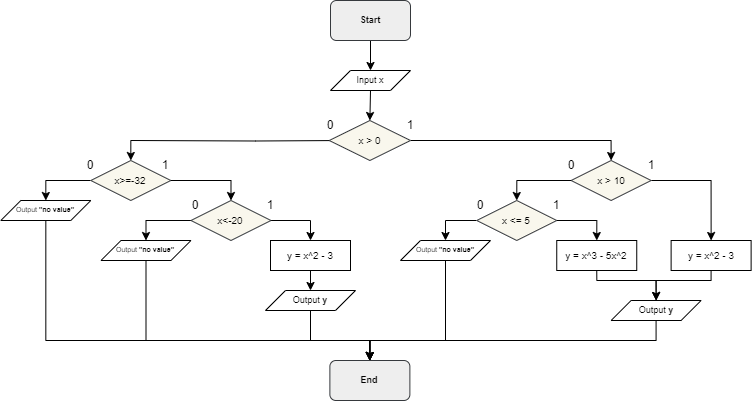

The diagram above was exported from draw.io. Its source (the exported page's mxGraphModel, read from the mxfile embedded in the PNG):
<mxGraphModel dx="393" dy="504" grid="1" gridSize="10" guides="1" tooltips="1" connect="1" arrows="1" fold="1" page="1" pageScale="1" pageWidth="827" pageHeight="1169" math="0" shadow="0">
  <root>
    <mxCell id="0" />
    <mxCell id="1" parent="0" />
    <mxCell id="44tIQCdvgjzrIykR8jaS-24" style="edgeStyle=orthogonalEdgeStyle;rounded=0;orthogonalLoop=1;jettySize=auto;html=1;entryX=0.5;entryY=0;entryDx=0;entryDy=0;" parent="1" source="44tIQCdvgjzrIykR8jaS-1" target="44tIQCdvgjzrIykR8jaS-2" edge="1">
      <mxGeometry relative="1" as="geometry" />
    </mxCell>
    <mxCell id="44tIQCdvgjzrIykR8jaS-1" value="Start" style="rounded=1;whiteSpace=wrap;html=1;fillColor=#eeeeee;strokeColor=#36393d;fontSize=9;fontStyle=1" parent="1" vertex="1">
      <mxGeometry x="400" width="80" height="40" as="geometry" />
    </mxCell>
    <mxCell id="44tIQCdvgjzrIykR8jaS-25" style="edgeStyle=orthogonalEdgeStyle;rounded=0;orthogonalLoop=1;jettySize=auto;html=1;exitX=0.5;exitY=1;exitDx=0;exitDy=0;entryX=0.5;entryY=0;entryDx=0;entryDy=0;" parent="1" source="44tIQCdvgjzrIykR8jaS-2" target="44tIQCdvgjzrIykR8jaS-4" edge="1">
      <mxGeometry relative="1" as="geometry" />
    </mxCell>
    <mxCell id="44tIQCdvgjzrIykR8jaS-2" value="Input x" style="shape=parallelogram;perimeter=parallelogramPerimeter;whiteSpace=wrap;html=1;fixedSize=1;fontSize=9;" parent="1" vertex="1">
      <mxGeometry x="400" y="70" width="80" height="20" as="geometry" />
    </mxCell>
    <mxCell id="XsINXd-tEwwvx52oNs7r-3" style="edgeStyle=orthogonalEdgeStyle;rounded=0;orthogonalLoop=1;jettySize=auto;html=1;entryX=0.5;entryY=0;entryDx=0;entryDy=0;" edge="1" parent="1" target="44tIQCdvgjzrIykR8jaS-26">
      <mxGeometry relative="1" as="geometry">
        <mxPoint x="409.30004310344816" y="140.0344827586207" as="sourcePoint" />
      </mxGeometry>
    </mxCell>
    <mxCell id="XsINXd-tEwwvx52oNs7r-6" style="edgeStyle=orthogonalEdgeStyle;rounded=0;orthogonalLoop=1;jettySize=auto;html=1;entryX=0.5;entryY=0;entryDx=0;entryDy=0;" edge="1" parent="1" source="44tIQCdvgjzrIykR8jaS-4" target="44tIQCdvgjzrIykR8jaS-42">
      <mxGeometry relative="1" as="geometry" />
    </mxCell>
    <mxCell id="44tIQCdvgjzrIykR8jaS-4" value="&lt;font style=&quot;font-size: 10px;&quot;&gt;x &amp;gt; 0&lt;/font&gt;" style="rhombus;whiteSpace=wrap;html=1;fillColor=#f9f7ed;strokeColor=#36393d;fontSize=10;" parent="1" vertex="1">
      <mxGeometry x="398.75" y="120" width="81.25" height="40" as="geometry" />
    </mxCell>
    <mxCell id="44tIQCdvgjzrIykR8jaS-14" value="1" style="text;html=1;align=center;verticalAlign=middle;whiteSpace=wrap;rounded=0;fontSize=12;" parent="1" vertex="1">
      <mxGeometry x="450.32" y="110" width="60" height="30" as="geometry" />
    </mxCell>
    <mxCell id="44tIQCdvgjzrIykR8jaS-15" value="0" style="text;html=1;align=center;verticalAlign=middle;whiteSpace=wrap;rounded=0;" parent="1" vertex="1">
      <mxGeometry x="370" y="110" width="60" height="30" as="geometry" />
    </mxCell>
    <mxCell id="XsINXd-tEwwvx52oNs7r-2" style="edgeStyle=orthogonalEdgeStyle;rounded=0;orthogonalLoop=1;jettySize=auto;html=1;entryX=0.5;entryY=0;entryDx=0;entryDy=0;" edge="1" parent="1" source="44tIQCdvgjzrIykR8jaS-26" target="44tIQCdvgjzrIykR8jaS-52">
      <mxGeometry relative="1" as="geometry" />
    </mxCell>
    <mxCell id="XsINXd-tEwwvx52oNs7r-9" style="edgeStyle=orthogonalEdgeStyle;rounded=0;orthogonalLoop=1;jettySize=auto;html=1;entryX=0.5;entryY=0;entryDx=0;entryDy=0;" edge="1" parent="1" source="44tIQCdvgjzrIykR8jaS-26" target="44tIQCdvgjzrIykR8jaS-66">
      <mxGeometry relative="1" as="geometry">
        <Array as="points">
          <mxPoint x="115" y="180" />
        </Array>
      </mxGeometry>
    </mxCell>
    <mxCell id="44tIQCdvgjzrIykR8jaS-26" value="x&amp;gt;=-32" style="rhombus;whiteSpace=wrap;html=1;fillColor=#f9f7ed;strokeColor=#36393d;fontSize=10;" parent="1" vertex="1">
      <mxGeometry x="160.32" y="160" width="80" height="40" as="geometry" />
    </mxCell>
    <mxCell id="44tIQCdvgjzrIykR8jaS-38" style="edgeStyle=orthogonalEdgeStyle;rounded=0;orthogonalLoop=1;jettySize=auto;html=1;entryX=0.5;entryY=0;entryDx=0;entryDy=0;" parent="1" source="44tIQCdvgjzrIykR8jaS-28" target="44tIQCdvgjzrIykR8jaS-37" edge="1">
      <mxGeometry relative="1" as="geometry">
        <Array as="points">
          <mxPoint x="666.25" y="220" />
        </Array>
      </mxGeometry>
    </mxCell>
    <mxCell id="XsINXd-tEwwvx52oNs7r-7" style="edgeStyle=orthogonalEdgeStyle;rounded=0;orthogonalLoop=1;jettySize=auto;html=1;entryX=0.5;entryY=0;entryDx=0;entryDy=0;" edge="1" parent="1" source="44tIQCdvgjzrIykR8jaS-28" target="44tIQCdvgjzrIykR8jaS-33">
      <mxGeometry relative="1" as="geometry">
        <Array as="points">
          <mxPoint x="515" y="220" />
        </Array>
      </mxGeometry>
    </mxCell>
    <mxCell id="44tIQCdvgjzrIykR8jaS-28" value="&lt;font style=&quot;font-size: 10px;&quot;&gt;x &amp;lt;= 5&lt;/font&gt;" style="rhombus;whiteSpace=wrap;html=1;fillColor=#f9f7ed;strokeColor=#36393d;fontSize=10;" parent="1" vertex="1">
      <mxGeometry x="546.25" y="200" width="80" height="40" as="geometry" />
    </mxCell>
    <mxCell id="44tIQCdvgjzrIykR8jaS-32" value="0" style="text;html=1;align=center;verticalAlign=middle;whiteSpace=wrap;rounded=0;" parent="1" vertex="1">
      <mxGeometry x="520" y="190" width="60" height="30" as="geometry" />
    </mxCell>
    <mxCell id="XsINXd-tEwwvx52oNs7r-23" style="edgeStyle=orthogonalEdgeStyle;rounded=0;orthogonalLoop=1;jettySize=auto;html=1;entryX=0.5;entryY=0;entryDx=0;entryDy=0;" edge="1" parent="1" source="44tIQCdvgjzrIykR8jaS-33" target="44tIQCdvgjzrIykR8jaS-72">
      <mxGeometry relative="1" as="geometry">
        <Array as="points">
          <mxPoint x="515" y="340" />
          <mxPoint x="439" y="340" />
        </Array>
      </mxGeometry>
    </mxCell>
    <mxCell id="44tIQCdvgjzrIykR8jaS-33" value="Output&amp;nbsp;&lt;b&gt;&quot;no value&quot;&lt;/b&gt;" style="shape=parallelogram;perimeter=parallelogramPerimeter;whiteSpace=wrap;html=1;fixedSize=1;fontSize=7;" parent="1" vertex="1">
      <mxGeometry x="470" y="240" width="90" height="20" as="geometry" />
    </mxCell>
    <mxCell id="44tIQCdvgjzrIykR8jaS-40" style="edgeStyle=orthogonalEdgeStyle;rounded=0;orthogonalLoop=1;jettySize=auto;html=1;exitX=0.5;exitY=1;exitDx=0;exitDy=0;entryX=0.5;entryY=0;entryDx=0;entryDy=0;" parent="1" source="44tIQCdvgjzrIykR8jaS-37" target="44tIQCdvgjzrIykR8jaS-39" edge="1">
      <mxGeometry relative="1" as="geometry">
        <Array as="points">
          <mxPoint x="666.62" y="280" />
          <mxPoint x="725.62" y="280" />
        </Array>
      </mxGeometry>
    </mxCell>
    <mxCell id="44tIQCdvgjzrIykR8jaS-37" value="&lt;font style=&quot;font-size: 10px;&quot;&gt;y =&amp;nbsp;x^3 - 5x^2&lt;/font&gt;" style="rounded=0;whiteSpace=wrap;html=1;" parent="1" vertex="1">
      <mxGeometry x="626.25" y="240.00000000000003" width="80" height="30" as="geometry" />
    </mxCell>
    <mxCell id="XsINXd-tEwwvx52oNs7r-24" style="edgeStyle=orthogonalEdgeStyle;rounded=0;orthogonalLoop=1;jettySize=auto;html=1;entryX=0.5;entryY=0;entryDx=0;entryDy=0;" edge="1" parent="1" source="44tIQCdvgjzrIykR8jaS-39" target="44tIQCdvgjzrIykR8jaS-72">
      <mxGeometry relative="1" as="geometry">
        <Array as="points">
          <mxPoint x="726" y="340" />
          <mxPoint x="439" y="340" />
        </Array>
      </mxGeometry>
    </mxCell>
    <mxCell id="44tIQCdvgjzrIykR8jaS-39" value="Output&amp;nbsp;&lt;b style=&quot;font-size: 9px;&quot;&gt;y&lt;/b&gt;" style="shape=parallelogram;perimeter=parallelogramPerimeter;whiteSpace=wrap;html=1;fixedSize=1;fontSize=9;" parent="1" vertex="1">
      <mxGeometry x="680.62" y="300" width="90" height="20" as="geometry" />
    </mxCell>
    <mxCell id="44tIQCdvgjzrIykR8jaS-41" value="1" style="text;html=1;align=center;verticalAlign=middle;whiteSpace=wrap;rounded=0;fontSize=12;" parent="1" vertex="1">
      <mxGeometry x="595.9399999999999" y="190" width="60" height="30" as="geometry" />
    </mxCell>
    <mxCell id="44tIQCdvgjzrIykR8jaS-44" style="edgeStyle=orthogonalEdgeStyle;rounded=0;orthogonalLoop=1;jettySize=auto;html=1;entryX=0.5;entryY=0;entryDx=0;entryDy=0;" parent="1" source="44tIQCdvgjzrIykR8jaS-42" target="44tIQCdvgjzrIykR8jaS-28" edge="1">
      <mxGeometry relative="1" as="geometry">
        <Array as="points">
          <mxPoint x="586.62" y="180" />
        </Array>
      </mxGeometry>
    </mxCell>
    <mxCell id="44tIQCdvgjzrIykR8jaS-46" style="edgeStyle=orthogonalEdgeStyle;rounded=0;orthogonalLoop=1;jettySize=auto;html=1;entryX=0.5;entryY=0;entryDx=0;entryDy=0;" parent="1" source="44tIQCdvgjzrIykR8jaS-42" target="44tIQCdvgjzrIykR8jaS-45" edge="1">
      <mxGeometry relative="1" as="geometry" />
    </mxCell>
    <mxCell id="44tIQCdvgjzrIykR8jaS-42" value="&lt;font style=&quot;font-size: 10px;&quot;&gt;x &amp;gt; 10&lt;/font&gt;" style="rhombus;whiteSpace=wrap;html=1;fillColor=#f9f7ed;strokeColor=#36393d;fontSize=10;" parent="1" vertex="1">
      <mxGeometry x="640.62" y="160" width="80" height="40" as="geometry" />
    </mxCell>
    <mxCell id="44tIQCdvgjzrIykR8jaS-49" style="edgeStyle=orthogonalEdgeStyle;rounded=0;orthogonalLoop=1;jettySize=auto;html=1;entryX=0.5;entryY=0;entryDx=0;entryDy=0;" parent="1" source="44tIQCdvgjzrIykR8jaS-45" target="44tIQCdvgjzrIykR8jaS-39" edge="1">
      <mxGeometry relative="1" as="geometry">
        <Array as="points">
          <mxPoint x="780.62" y="280" />
          <mxPoint x="725.62" y="280" />
        </Array>
      </mxGeometry>
    </mxCell>
    <mxCell id="44tIQCdvgjzrIykR8jaS-45" value="&lt;font style=&quot;font-size: 10px;&quot;&gt;y = x^2 - 3&lt;/font&gt;" style="rounded=0;whiteSpace=wrap;html=1;" parent="1" vertex="1">
      <mxGeometry x="740.62" y="240.00000000000003" width="80" height="30" as="geometry" />
    </mxCell>
    <mxCell id="44tIQCdvgjzrIykR8jaS-47" value="0" style="text;html=1;align=center;verticalAlign=middle;whiteSpace=wrap;rounded=0;" parent="1" vertex="1">
      <mxGeometry x="610.62" y="150" width="60" height="30" as="geometry" />
    </mxCell>
    <mxCell id="44tIQCdvgjzrIykR8jaS-48" value="1" style="text;html=1;align=center;verticalAlign=middle;whiteSpace=wrap;rounded=0;fontSize=12;" parent="1" vertex="1">
      <mxGeometry x="690.62" y="150" width="60" height="30" as="geometry" />
    </mxCell>
    <mxCell id="XsINXd-tEwwvx52oNs7r-8" style="edgeStyle=orthogonalEdgeStyle;rounded=0;orthogonalLoop=1;jettySize=auto;html=1;entryX=0.5;entryY=0;entryDx=0;entryDy=0;" edge="1" parent="1" source="44tIQCdvgjzrIykR8jaS-52" target="44tIQCdvgjzrIykR8jaS-59">
      <mxGeometry relative="1" as="geometry">
        <Array as="points">
          <mxPoint x="380" y="220" />
        </Array>
      </mxGeometry>
    </mxCell>
    <mxCell id="XsINXd-tEwwvx52oNs7r-12" style="edgeStyle=orthogonalEdgeStyle;rounded=0;orthogonalLoop=1;jettySize=auto;html=1;entryX=0.5;entryY=0;entryDx=0;entryDy=0;" edge="1" parent="1" source="44tIQCdvgjzrIykR8jaS-52" target="XsINXd-tEwwvx52oNs7r-10">
      <mxGeometry relative="1" as="geometry">
        <Array as="points">
          <mxPoint x="216" y="220" />
        </Array>
      </mxGeometry>
    </mxCell>
    <mxCell id="44tIQCdvgjzrIykR8jaS-52" value="x&amp;lt;-20" style="rhombus;whiteSpace=wrap;html=1;fillColor=#f9f7ed;strokeColor=#36393d;fontSize=10;" parent="1" vertex="1">
      <mxGeometry x="260.48" y="200" width="80" height="40" as="geometry" />
    </mxCell>
    <mxCell id="44tIQCdvgjzrIykR8jaS-56" value="0" style="text;html=1;align=center;verticalAlign=middle;whiteSpace=wrap;rounded=0;" parent="1" vertex="1">
      <mxGeometry x="130" y="150" width="60" height="30" as="geometry" />
    </mxCell>
    <mxCell id="44tIQCdvgjzrIykR8jaS-63" style="edgeStyle=orthogonalEdgeStyle;rounded=0;orthogonalLoop=1;jettySize=auto;html=1;exitX=0.5;exitY=1;exitDx=0;exitDy=0;entryX=0.5;entryY=0;entryDx=0;entryDy=0;" parent="1" source="44tIQCdvgjzrIykR8jaS-59" target="44tIQCdvgjzrIykR8jaS-62" edge="1">
      <mxGeometry relative="1" as="geometry" />
    </mxCell>
    <mxCell id="44tIQCdvgjzrIykR8jaS-59" value="&lt;font style=&quot;font-size: 10px;&quot;&gt;y = x^2 - 3&lt;/font&gt;" style="rounded=0;whiteSpace=wrap;html=1;" parent="1" vertex="1">
      <mxGeometry x="340" y="240" width="80" height="30" as="geometry" />
    </mxCell>
    <mxCell id="XsINXd-tEwwvx52oNs7r-22" style="edgeStyle=orthogonalEdgeStyle;rounded=0;orthogonalLoop=1;jettySize=auto;html=1;entryX=0.5;entryY=0;entryDx=0;entryDy=0;" edge="1" parent="1" source="44tIQCdvgjzrIykR8jaS-62" target="44tIQCdvgjzrIykR8jaS-72">
      <mxGeometry relative="1" as="geometry">
        <Array as="points">
          <mxPoint x="380" y="340" />
          <mxPoint x="439" y="340" />
        </Array>
      </mxGeometry>
    </mxCell>
    <mxCell id="44tIQCdvgjzrIykR8jaS-62" value="Output&amp;nbsp;&lt;b style=&quot;font-size: 9px;&quot;&gt;y&lt;/b&gt;" style="shape=parallelogram;perimeter=parallelogramPerimeter;whiteSpace=wrap;html=1;fixedSize=1;fontSize=9;" parent="1" vertex="1">
      <mxGeometry x="335" y="290" width="90" height="20" as="geometry" />
    </mxCell>
    <mxCell id="XsINXd-tEwwvx52oNs7r-20" style="edgeStyle=orthogonalEdgeStyle;rounded=0;orthogonalLoop=1;jettySize=auto;html=1;" edge="1" parent="1" source="44tIQCdvgjzrIykR8jaS-66" target="44tIQCdvgjzrIykR8jaS-72">
      <mxGeometry relative="1" as="geometry">
        <Array as="points">
          <mxPoint x="115" y="340" />
          <mxPoint x="439" y="340" />
        </Array>
      </mxGeometry>
    </mxCell>
    <mxCell id="44tIQCdvgjzrIykR8jaS-66" value="Output&amp;nbsp;&lt;b&gt;&quot;no value&quot;&lt;/b&gt;" style="shape=parallelogram;perimeter=parallelogramPerimeter;whiteSpace=wrap;html=1;fixedSize=1;fontSize=7;" parent="1" vertex="1">
      <mxGeometry x="70.32" y="200" width="90" height="20" as="geometry" />
    </mxCell>
    <mxCell id="44tIQCdvgjzrIykR8jaS-72" value="End" style="rounded=1;whiteSpace=wrap;html=1;fillColor=#eeeeee;strokeColor=#36393d;fontSize=9;fontStyle=1" parent="1" vertex="1">
      <mxGeometry x="399.38" y="360" width="80" height="40" as="geometry" />
    </mxCell>
    <mxCell id="44tIQCdvgjzrIykR8jaS-55" value="1" style="text;html=1;align=center;verticalAlign=middle;whiteSpace=wrap;rounded=0;fontSize=12;" parent="1" vertex="1">
      <mxGeometry x="205.48" y="150" width="60" height="30" as="geometry" />
    </mxCell>
    <mxCell id="XsINXd-tEwwvx52oNs7r-21" style="edgeStyle=orthogonalEdgeStyle;rounded=0;orthogonalLoop=1;jettySize=auto;html=1;entryX=0.5;entryY=0;entryDx=0;entryDy=0;" edge="1" parent="1" source="XsINXd-tEwwvx52oNs7r-10" target="44tIQCdvgjzrIykR8jaS-72">
      <mxGeometry relative="1" as="geometry">
        <Array as="points">
          <mxPoint x="216" y="340" />
          <mxPoint x="439" y="340" />
        </Array>
      </mxGeometry>
    </mxCell>
    <mxCell id="XsINXd-tEwwvx52oNs7r-10" value="Output&amp;nbsp;&lt;b&gt;&quot;no value&quot;&lt;/b&gt;" style="shape=parallelogram;perimeter=parallelogramPerimeter;whiteSpace=wrap;html=1;fixedSize=1;fontSize=7;" vertex="1" parent="1">
      <mxGeometry x="170.48" y="240" width="90" height="20" as="geometry" />
    </mxCell>
    <mxCell id="XsINXd-tEwwvx52oNs7r-13" value="0" style="text;html=1;align=center;verticalAlign=middle;whiteSpace=wrap;rounded=0;" vertex="1" parent="1">
      <mxGeometry x="234.51999999999998" y="190" width="60" height="30" as="geometry" />
    </mxCell>
    <mxCell id="XsINXd-tEwwvx52oNs7r-14" value="1" style="text;html=1;align=center;verticalAlign=middle;whiteSpace=wrap;rounded=0;fontSize=12;" vertex="1" parent="1">
      <mxGeometry x="310" y="190" width="60" height="30" as="geometry" />
    </mxCell>
  </root>
</mxGraphModel>